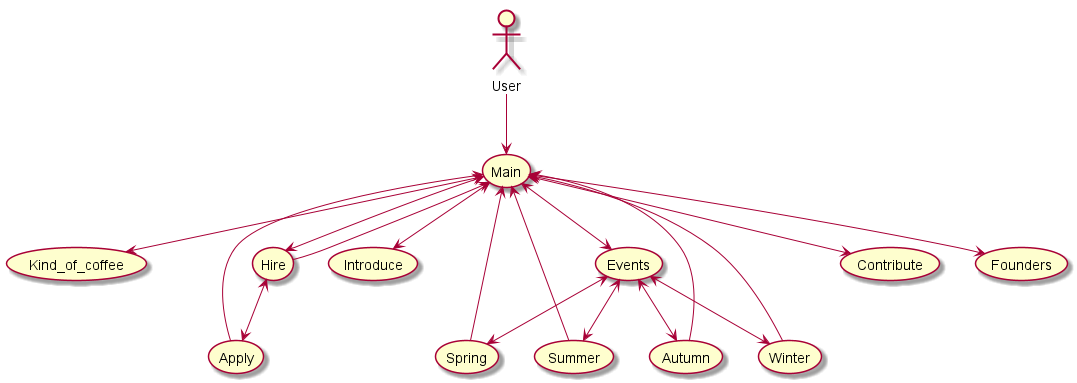

The diagram above was rendered by PlantUML. Its source (embedded in the PNG):
@startuml

:User: --> (Main)

(Main) <--> (Kind_of_coffee)

(Main) <--> (Hire)
(Hire) <--> (Apply)
(Hire) --> (Main)
(Apply) --> (Main)

(Main) <--> (Introduce)

(Main) <--> (Events)
(Events) <--> (Spring)
(Events) <--> (Summer)
(Events) <--> (Autumn)
(Events) <--> (Winter)
(Spring) --> (Main)
(Summer) --> (Main)
(Autumn) --> (Main)
(Winter) --> (Main)

(Main) <--> (Contribute)

(Main) <--> (Founders)


@enduml